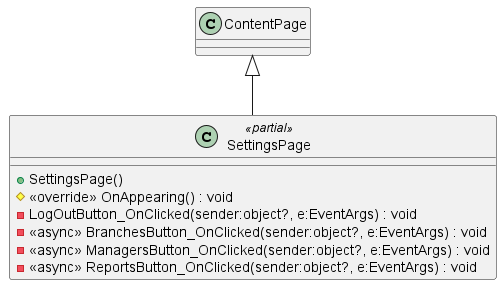

The diagram above was rendered by PlantUML. Its source (embedded in the PNG):
@startuml
class SettingsPage <<partial>> {
    + SettingsPage()
    # <<override>> OnAppearing() : void
    - LogOutButton_OnClicked(sender:object?, e:EventArgs) : void
    - <<async>> BranchesButton_OnClicked(sender:object?, e:EventArgs) : void
    - <<async>> ManagersButton_OnClicked(sender:object?, e:EventArgs) : void
    - <<async>> ReportsButton_OnClicked(sender:object?, e:EventArgs) : void
}
ContentPage <|-- SettingsPage
@enduml